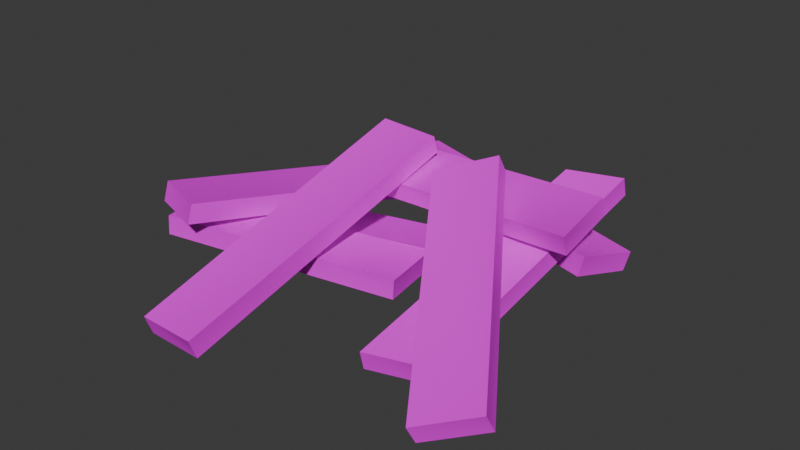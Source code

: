# Source: planks.blend  (saved by Blender 4.5.87; exported with 4.5.12 LTS)
import bpy
from mathutils import Matrix  # noqa: F401  (used for matrix-valued properties, if any)

bpy.ops.wm.read_factory_settings(use_empty=True)
scene = bpy.context.scene
scene.name = 'Scene'

# ---- collections
col_collection = bpy.data.collections.new('Collection'); scene.collection.children.link(col_collection)

# ---- images (referenced by path relative to the original .blend; pixels are not part of the script)
import os
ASSET_DIR = os.environ.get("B2B_ASSET_DIR", "")  # directory of the original .blend (textures are referenced by path, not embedded)
HERE = os.path.dirname(os.path.abspath(__file__))  # packed textures are extracted next to this script under _unpacked/

def load_image(name, relpath, width, height, colorspace="sRGB"):
    """Load a texture the original file referenced (path relative to the .blend, or extracted next to this script)."""
    p = next((c for c in (os.path.join(HERE, relpath), os.path.join(ASSET_DIR, relpath)) if relpath and os.path.exists(c)), "")
    if p:
        img = bpy.data.images.load(p, check_existing=True)
        img.name = name
    else:  # same state as the original file: an image datablock whose file is absent (Cycles renders it pink)
        img = bpy.data.images.new(name, width, height)
        img.source = "FILE"
        img.filepath = "//" + (relpath or name)
    img.colorspace_settings.name = colorspace
    return img
img_gradient_png = load_image('Gradient.png', 'Gradient.png', 1024, 1024, 'sRGB')

# ---- materials (node trees are filled in below, after node groups)
mat_m_gradient = bpy.data.materials.new('m_gradient')
mat_m_gradient.roughness = 0.5

# ---- node groups
ng_smooth_by_angle = bpy.data.node_groups.new('Smooth by Angle', 'GeometryNodeTree')
_s = ng_smooth_by_angle.interface.new_socket(name='Mesh', in_out='OUTPUT', socket_type='NodeSocketGeometry')
_s = ng_smooth_by_angle.interface.new_socket(name='Mesh', in_out='INPUT', socket_type='NodeSocketGeometry')
_s = ng_smooth_by_angle.interface.new_socket(name='Angle', in_out='INPUT', socket_type='NodeSocketFloat')
_s.subtype = 'ANGLE'
_s.default_value = 0.5236
_s.min_value = 0.0
_s.max_value = 3.142
_s.description = 'Maximum face angle for smooth edges'
_s = ng_smooth_by_angle.interface.new_socket(name='Ignore Sharpness', in_out='INPUT', socket_type='NodeSocketBool')
_s.force_non_field = True
ng_smooth_by_angle.description = 'Set the sharpness of mesh edges based on the angle between the neighboring faces'
ng_smooth_by_angle.is_modifier = True
_N = ng_smooth_by_angle.nodes; _L = ng_smooth_by_angle.links
n0 = _N.new('GeometryNodeSetShadeSmooth'); n0.name = 'Set Shade Smooth'; n0.location = (120, -80)
n0.domain = 'EDGE'
n1 = _N.new('GeometryNodeSetShadeSmooth'); n1.name = 'Set Shade Smooth.001'; n1.location = (300, -80)
n2 = _N.new('NodeGroupOutput'); n2.name = 'Group Output'; n2.location = (480, -80)
n3 = _N.new('GeometryNodeInputMeshEdgeAngle'); n3.name = 'Edge Angle'; n3.location = (-440, -240)
n4 = _N.new('NodeGroupInput'); n4.name = 'Group Input'; n4.location = (-80, -80)
n5 = _N.new('GeometryNodeInputEdgeSmooth'); n5.name = 'Is Edge Smooth'; n5.location = (-260, -120)
n6 = _N.new('GeometryNodeInputShadeSmooth'); n6.name = 'Is Shade Smooth'; n6.location = (-440, -397)
n7 = _N.new('FunctionNodeCompare'); n7.name = 'Compare'; n7.location = (-260, -260)
n7.operation = 'LESS_EQUAL'
n7.inputs[6].default_value = (0.0, 0.0, 0.0, 0.0)
n7.inputs[7].default_value = (0.0, 0.0, 0.0, 0.0)
n8 = _N.new('FunctionNodeBooleanMath'); n8.name = 'Boolean Math.001'; n8.location = (-80, -260)
n9 = _N.new('NodeGroupInput'); n9.name = 'Group Input.001'; n9.location = (-440, -329)
n10 = _N.new('NodeGroupInput'); n10.name = 'Group Input.002'; n10.location = (-259, -189)
n11 = _N.new('FunctionNodeBooleanMath'); n11.name = 'Boolean Math'; n11.location = (-80, -149)
n11.operation = 'OR'
n12 = _N.new('FunctionNodeBooleanMath'); n12.name = 'Boolean Math.002'; n12.location = (-260, -380)
n12.operation = 'OR'
n13 = _N.new('NodeGroupInput'); n13.name = 'Group Input.003'; n13.location = (-440, -460)
_L.new(n3.outputs[0], n7.inputs[0])
_L.new(n1.outputs[0], n2.inputs[0])
_L.new(n9.outputs[1], n7.inputs[1])
_L.new(n7.outputs[0], n8.inputs[0])
_L.new(n4.outputs[0], n0.inputs[0])
_L.new(n0.outputs[0], n1.inputs[0])
_L.new(n8.outputs[0], n0.inputs[2])
_L.new(n10.outputs[2], n11.inputs[1])
_L.new(n5.outputs[0], n11.inputs[0])
_L.new(n11.outputs[0], n0.inputs[1])
_L.new(n13.outputs[2], n12.inputs[1])
_L.new(n6.outputs[0], n12.inputs[0])
_L.new(n12.outputs[0], n8.inputs[1])
n2.is_active_output = True

# ---- material node trees
mat_m_gradient.use_nodes = True; mat_m_gradient.node_tree.nodes.clear()
_N = mat_m_gradient.node_tree.nodes; _L = mat_m_gradient.node_tree.links
n0 = _N.new('ShaderNodeBsdfPrincipled'); n0.name = 'Principled BSDF'; n0.location = (-200, 100)
n0.inputs[27].default_value = (0.0, 0.0, 0.0, 1.0)
n0.inputs[28].default_value = 1.0
n1 = _N.new('ShaderNodeOutputMaterial'); n1.name = 'Material Output'; n1.location = (200, 100)
n2 = _N.new('ShaderNodeNormalMap'); n2.name = 'Normal Map'; n2.location = (-600, -600)
n2.label = 'Normal/Map'
n2.inputs[0].default_value = 0.0
n3 = _N.new('ShaderNodeTexImage'); n3.name = 'Image Texture'; n3.location = (-600, 300)
n3.image = img_gradient_png
_L.new(n0.outputs[0], n1.inputs[0])
_L.new(n2.outputs[0], n0.inputs[5])
_L.new(n3.outputs[0], n0.inputs[0])
n1.is_active_output = True

# ---- world
world_world = bpy.data.worlds.new('World'); scene.world = world_world
world_world.use_nodes = True; world_world.node_tree.nodes.clear()
_N = world_world.node_tree.nodes; _L = world_world.node_tree.links
n0 = _N.new('ShaderNodeOutputWorld'); n0.name = 'World Output'; n0.location = (200, 100)
n1 = _N.new('ShaderNodeBackground'); n1.name = 'Background'; n1.location = (-200, 100)
n1.inputs[0].default_value = (0.05088, 0.05088, 0.05088, 1.0)
_L.new(n1.outputs[0], n0.inputs[0])
n0.is_active_output = True
world_world.color = (0.05088, 0.05088, 0.05088)
world_world.sun_shadow_jitter_overblur = 0.0

# ---- meshes
me_cube_042 = bpy.data.meshes.new('Cube.042')
me_cube_042.from_pydata([(90.54, 26.68, 2.005), (90.08, 32.6, -25.26), (89.64, 41.32, -23.6), (90.11, 35.3, 4.131), (-35.57, 17.8, -7.87), (-36.03, 23.75, -35.25), (-36.47, 32.62, -33.32), (-36.01, 26.67, -5.932), (-5.736, -1.488, -71.8), (-32.02, -2.129, -81.15), (-31.64, 6.426, -83.52), (-4.902, 7.079, -74.01), (-49.22, 19.94, 67.87), (-75.61, 19.29, 58.48), (-75.0, 28.05, 56.13), (-48.59, 28.7, 65.52), (7.388, 36.99, -25.21), (-20.48, 37.7, -26.36), (-20.62, 46.12, -23.52), (7.726, 45.4, -22.35), (0.4208, -3.226, 108.5), (-27.5, -4.501, 106.6), (-28.11, 4.063, 109.5), (-0.1734, 5.338, 111.5), (85.46, 31.1, -50.39), (60.0, 28.58, -47.88), (59.13, 36.59, -46.4), (85.03, 39.15, -48.95), (73.91, -7.633, 61.5), (46.77, -8.653, 68.38), (47.01, 0.1429, 70.66), (74.16, 1.164, 63.77), (87.58, 10.05, -12.9), (93.46, 3.461, -39.36), (95.0, 11.97, -41.39), (89.02, 18.67, -14.47), (-35.01, 13.73, -42.69), (-28.11, 9.555, -69.52), (-27.16, 18.52, -70.68), (-34.07, 22.7, -43.84), (71.0, 1.606, -2.412), (64.37, -2.546, -29.19), (64.29, 6.197, -30.78), (71.05, 10.42, -3.537), (-64.34, 0.3021, 30.5), (-71.01, -3.869, 3.606), (-71.02, 5.112, 2.211), (-64.35, 9.285, 29.12), (34.43, 1.992, 36.86), (29.58, 1.482, 9.39), (30.08, 10.34, 8.89), (35.02, 10.86, 36.84), (-71.42, 5.508, 60.97), (-76.3, 4.995, 33.38), (-75.74, 14.06, 33.11), (-70.86, 14.58, 60.71), (48.36, 42.69, -17.43), (24.85, 33.65, -5.445), (23.58, 41.49, -1.45), (47.51, 50.69, -13.64), (114.4, 2.293, 79.81), (90.76, -6.79, 91.85), (89.67, 1.306, 95.83), (113.3, 10.39, 83.79)], [], [(17, 16, 20, 21), (15, 12, 8, 11), (33, 37, 38, 34), (9, 13, 14, 10), (19, 16, 17, 18), (59, 56, 57, 58), (16, 19, 23, 20), (36, 39, 38, 37), (27, 31, 28, 24), (52, 48, 51, 55), (1, 0, 4, 5), (44, 40, 43, 47), (27, 24, 25, 26), (32, 35, 39, 36), (0, 3, 7, 4), (22, 18, 17, 21), (62, 58, 57, 61), (3, 2, 6, 7), (46, 42, 41, 45), (63, 60, 56, 59), (46, 45, 44, 47), (5, 6, 2, 1), (12, 15, 14, 13), (61, 57, 56, 60), (30, 26, 25, 29), (12, 13, 9, 8), (3, 0, 1, 2), (26, 30, 31, 27), (28, 31, 30, 29), (49, 50, 51, 48), (54, 50, 49, 53), (49, 48, 52, 53), (63, 59, 58, 62), (41, 42, 43, 40), (54, 53, 52, 55), (47, 43, 42, 46), (25, 24, 28, 29), (22, 23, 19, 18), (41, 40, 44, 45), (20, 23, 22, 21), (55, 51, 50, 54), (33, 32, 36, 37), (35, 32, 33, 34), (11, 8, 9, 10), (6, 5, 4, 7), (60, 63, 62, 61), (38, 39, 35, 34), (15, 11, 10, 14)])
me_cube_042.polygons.foreach_set('use_smooth', [True] * 48)
_uv = me_cube_042.uv_layers.new(name='UVMap')
_uv.uv.foreach_set('vector', [0.07797, 0.88, 0.07797, 0.88, 0.07882, 0.8625, 0.07882, 0.8625, 0.07992, 0.8761, 0.07882, 0.8924, 0.07797, 0.9099, 0.0792, 0.8943, 0.07797, 0.884, 0.07882, 0.8665, 0.07992, 0.8642, 0.0792, 0.8824, 0.07797, 0.9099, 0.07882, 0.8924, 0.07992, 0.8761, 0.0792, 0.8943, 0.0792, 0.8926, 0.07797, 0.88, 0.07797, 0.88, 0.0792, 0.8926, 0.0792, 0.8785, 0.07797, 0.8941, 0.07797, 0.88, 0.0792, 0.8785, 0.07797, 0.88, 0.0792, 0.8926, 0.07992, 0.8603, 0.07882, 0.8625, 0.07882, 0.8806, 0.07992, 0.8642, 0.07992, 0.8642, 0.07882, 0.8665, 0.0792, 0.9259, 0.07992, 0.9077, 0.07882, 0.9241, 0.07797, 0.9415, 0.07882, 0.8608, 0.07797, 0.8642, 0.0792, 0.8627, 0.07992, 0.8586, 0.07797, 0.8642, 0.07797, 0.8783, 0.07882, 0.8467, 0.07882, 0.8467, 0.07882, 0.8806, 0.07797, 0.884, 0.0792, 0.8965, 0.07992, 0.8642, 0.0792, 0.9259, 0.07797, 0.9415, 0.07797, 0.9415, 0.0792, 0.9259, 0.07797, 0.884, 0.0792, 0.8965, 0.07992, 0.8642, 0.07882, 0.8806, 0.07797, 0.8783, 0.0792, 0.8627, 0.07992, 0.8445, 0.07882, 0.8467, 0.07992, 0.8603, 0.0792, 0.8926, 0.07797, 0.88, 0.07882, 0.8625, 0.07992, 0.8744, 0.0792, 0.8785, 0.07797, 0.88, 0.07882, 0.8625, 0.0792, 0.8627, 0.0792, 0.8768, 0.07992, 0.8586, 0.07992, 0.8445, 0.07992, 0.8783, 0.0792, 0.8824, 0.07797, 0.884, 0.07882, 0.8665, 0.07992, 0.8603, 0.07882, 0.8625, 0.07797, 0.8941, 0.0792, 0.8785, 0.07992, 0.8783, 0.07882, 0.8665, 0.07882, 0.8806, 0.07992, 0.8642, 0.07882, 0.8467, 0.07992, 0.8586, 0.0792, 0.8768, 0.07797, 0.8642, 0.07882, 0.8924, 0.07992, 0.8761, 0.07992, 0.8761, 0.07882, 0.8924, 0.07882, 0.8625, 0.07797, 0.88, 0.07797, 0.8941, 0.07882, 0.8625, 0.07992, 0.9218, 0.0792, 0.9259, 0.07797, 0.9415, 0.07882, 0.9099, 0.07882, 0.8924, 0.07882, 0.8924, 0.07797, 0.9099, 0.07797, 0.9099, 0.0792, 0.8627, 0.07797, 0.8783, 0.07797, 0.8642, 0.0792, 0.8768, 0.0792, 0.9259, 0.07992, 0.9218, 0.07992, 0.9077, 0.0792, 0.9259, 0.07882, 0.9241, 0.07992, 0.9077, 0.07992, 0.9218, 0.07882, 0.9099, 0.07797, 0.8642, 0.0792, 0.8627, 0.0792, 0.8627, 0.07797, 0.8642, 0.07992, 0.8586, 0.0792, 0.8627, 0.07797, 0.8642, 0.07882, 0.8608, 0.07797, 0.8642, 0.07797, 0.8642, 0.07882, 0.8608, 0.07882, 0.8608, 0.07992, 0.8603, 0.0792, 0.8785, 0.0792, 0.8785, 0.07992, 0.8744, 0.07797, 0.884, 0.0792, 0.8824, 0.0792, 0.8965, 0.07797, 0.884, 0.07992, 0.8586, 0.07882, 0.8608, 0.07882, 0.8608, 0.07992, 0.8586, 0.07992, 0.8642, 0.0792, 0.8965, 0.0792, 0.8824, 0.07992, 0.8783, 0.07797, 0.9415, 0.07797, 0.9415, 0.07882, 0.9241, 0.07882, 0.9099, 0.07992, 0.8603, 0.07992, 0.8603, 0.0792, 0.8926, 0.0792, 0.8926, 0.07797, 0.884, 0.07797, 0.884, 0.07882, 0.8806, 0.07882, 0.8665, 0.07882, 0.8625, 0.07992, 0.8603, 0.07992, 0.8603, 0.07882, 0.8625, 0.07992, 0.8586, 0.0792, 0.8627, 0.0792, 0.8627, 0.07992, 0.8586, 0.07797, 0.884, 0.07797, 0.884, 0.07882, 0.8806, 0.07882, 0.8665, 0.0792, 0.8965, 0.07797, 0.884, 0.07797, 0.884, 0.0792, 0.8824, 0.0792, 0.8943, 0.07797, 0.9099, 0.07797, 0.9099, 0.0792, 0.8943, 0.07992, 0.8586, 0.07882, 0.8467, 0.07882, 0.8467, 0.07992, 0.8445, 0.07882, 0.8625, 0.07992, 0.8603, 0.07992, 0.8744, 0.07882, 0.8625, 0.07992, 0.8642, 0.07992, 0.8642, 0.0792, 0.8965, 0.0792, 0.8824, 0.07992, 0.8761, 0.0792, 0.8943, 0.0792, 0.8943, 0.07992, 0.8761])
me_cube_042.materials.append(mat_m_gradient)
me_cube_042.update()
me_cube_042.normals_split_custom_set([tuple(v) for v in zip(*[iter([-0.475, -0.4133, -0.7769, 0.5626, -0.4032, -0.7218, 0.5143, -0.7645, 0.3887, -0.5354, -0.7775, 0.3299, 0.3172, 0.7023, 0.6373, 0.2463, -0.3918, 0.8865, 0.6662, -0.6987, -0.2607, 0.6933, 0.44, -0.5708, 0.6104, -0.7504, -0.2536, -0.5031, -0.6784, -0.5354, -0.4119, 0.5987, -0.687, 0.7584, 0.5204, -0.3924, -0.3542, -0.7135, -0.6045, -0.7165, -0.4113, 0.5634, -0.6035, 0.7435, 0.2882, -0.2128, 0.4604, -0.8618, 0.464, 0.8198, -0.3355, 0.5626, -0.4032, -0.7218, -0.475, -0.4133, -0.7769, -0.4312, 0.8102, -0.3971, -0.04498, 0.8771, -0.4783, 0.1986, -0.192, -0.9611, -0.6765, -0.5287, -0.5127, -0.8101, 0.5796, -0.08867, 0.5626, -0.4032, -0.7218, 0.464, 0.8198, -0.3355, 0.388, 0.4417, 0.8089, 0.5143, -0.7645, 0.3887, -0.7518, -0.4762, 0.4562, -0.6149, 0.7702, 0.1692, -0.4119, 0.5987, -0.687, -0.5031, -0.6784, -0.5354, 0.425, 0.7893, -0.4432, 0.4828, 0.4962, 0.7216, 0.5664, -0.7558, 0.3286, 0.54, -0.4384, -0.7185, -0.4982, -0.5806, 0.644, 0.6508, -0.6384, 0.411, 0.7059, 0.6405, 0.3025, -0.4703, 0.701, 0.5361, 0.6392, -0.4584, -0.6175, 0.7056, -0.634, 0.3164, -0.5521, -0.7553, 0.353, -0.6256, -0.5285, -0.5738, -0.4318, -0.5287, 0.7308, 0.7085, -0.5404, 0.454, 0.6739, 0.7144, 0.1884, -0.4938, 0.7313, 0.4705, 0.425, 0.7893, -0.4432, 0.54, -0.4384, -0.7185, -0.5055, -0.473, -0.7216, -0.468, 0.7812, -0.4131, 0.3735, -0.5453, 0.7504, 0.5631, 0.6938, 0.4489, -0.6149, 0.7702, 0.1692, -0.7518, -0.4762, 0.4562, 0.7056, -0.634, 0.3164, 0.635, 0.5868, 0.5025, -0.6524, 0.5144, 0.5566, -0.5521, -0.7553, 0.353, -0.4932, 0.4389, 0.7511, -0.4312, 0.8102, -0.3971, -0.475, -0.4133, -0.7769, -0.5354, -0.7775, 0.3299, -0.1492, 0.1969, 0.969, -0.8101, 0.5796, -0.08867, -0.6765, -0.5287, -0.5127, -0.06041, -0.9097, 0.4108, 0.635, 0.5868, 0.5025, 0.5644, 0.7792, -0.2727, -0.7216, 0.6528, -0.2306, -0.6524, 0.5144, 0.5566, -0.7028, 0.5988, -0.3839, 0.4642, 0.5816, -0.668, 0.4631, -0.6961, -0.5486, -0.6773, -0.6838, -0.2717, 0.6611, 0.5045, 0.5554, 0.8219, -0.5683, -0.03913, 0.1986, -0.192, -0.9611, -0.04498, 0.8771, -0.4783, -0.7028, 0.5988, -0.3839, -0.6773, -0.6838, -0.2717, -0.4318, -0.5287, 0.7308, -0.4938, 0.7313, 0.4705, -0.6256, -0.5285, -0.5738, -0.7216, 0.6528, -0.2306, 0.5644, 0.7792, -0.2727, 0.6392, -0.4584, -0.6175, 0.2463, -0.3918, 0.8865, 0.3172, 0.7023, 0.6373, -0.6035, 0.7435, 0.2882, -0.7165, -0.4113, 0.5634, -0.06041, -0.9097, 0.4108, -0.6765, -0.5287, -0.5127, 0.1986, -0.192, -0.9611, 0.8219, -0.5683, -0.03913, -0.4085, 0.4462, 0.7963, -0.468, 0.7812, -0.4131, -0.5055, -0.473, -0.7216, -0.4672, -0.777, 0.4219, 0.2463, -0.3918, 0.8865, -0.7165, -0.4113, 0.5634, -0.3542, -0.7135, -0.6045, 0.6662, -0.6987, -0.2607, 0.635, 0.5868, 0.5025, 0.7056, -0.634, 0.3164, 0.6392, -0.4584, -0.6175, 0.5644, 0.7792, -0.2727, -0.468, 0.7812, -0.4131, -0.4085, 0.4462, 0.7963, 0.4828, 0.4962, 0.7216, 0.425, 0.7893, -0.4432, 0.5664, -0.7558, 0.3286, 0.4828, 0.4962, 0.7216, -0.4085, 0.4462, 0.7963, -0.4672, -0.777, 0.4219, 0.4458, -0.6533, -0.6119, 0.5309, 0.625, -0.5723, 0.7059, 0.6405, 0.3025, 0.6508, -0.6384, 0.411, -0.6456, 0.6858, -0.336, 0.5309, 0.625, -0.5723, 0.4458, -0.6533, -0.6119, -0.7028, -0.6015, -0.3798, 0.4458, -0.6533, -0.6119, 0.6508, -0.6384, 0.411, -0.4982, -0.5806, 0.644, -0.7028, -0.6015, -0.3798, 0.6611, 0.5045, 0.5554, -0.04498, 0.8771, -0.4783, -0.8101, 0.5796, -0.08867, -0.1492, 0.1969, 0.969, 0.4631, -0.6961, -0.5486, 0.4642, 0.5816, -0.668, 0.6739, 0.7144, 0.1884, 0.7085, -0.5404, 0.454, -0.6456, 0.6858, -0.336, -0.7028, -0.6015, -0.3798, -0.4982, -0.5806, 0.644, -0.4703, 0.701, 0.5361, -0.4938, 0.7313, 0.4705, 0.6739, 0.7144, 0.1884, 0.4642, 0.5816, -0.668, -0.7028, 0.5988, -0.3839, -0.5055, -0.473, -0.7216, 0.54, -0.4384, -0.7185, 0.5664, -0.7558, 0.3286, -0.4672, -0.777, 0.4219, -0.4932, 0.4389, 0.7511, 0.388, 0.4417, 0.8089, 0.464, 0.8198, -0.3355, -0.4312, 0.8102, -0.3971, 0.4631, -0.6961, -0.5486, 0.7085, -0.5404, 0.454, -0.4318, -0.5287, 0.7308, -0.6773, -0.6838, -0.2717, 0.5143, -0.7645, 0.3887, 0.388, 0.4417, 0.8089, -0.4932, 0.4389, 0.7511, -0.5354, -0.7775, 0.3299, -0.4703, 0.701, 0.5361, 0.7059, 0.6405, 0.3025, 0.5309, 0.625, -0.5723, -0.6456, 0.6858, -0.336, 0.6104, -0.7504, -0.2536, 0.3735, -0.5453, 0.7504, -0.7518, -0.4762, 0.4562, -0.5031, -0.6784, -0.5354, 0.5631, 0.6938, 0.4489, 0.3735, -0.5453, 0.7504, 0.6104, -0.7504, -0.2536, 0.7584, 0.5204, -0.3924, 0.6933, 0.44, -0.5708, 0.6662, -0.6987, -0.2607, -0.3542, -0.7135, -0.6045, -0.2128, 0.4604, -0.8618, -0.7216, 0.6528, -0.2306, -0.6256, -0.5285, -0.5738, -0.5521, -0.7553, 0.353, -0.6524, 0.5144, 0.5566, 0.8219, -0.5683, -0.03913, 0.6611, 0.5045, 0.5554, -0.1492, 0.1969, 0.969, -0.06041, -0.9097, 0.4108, -0.4119, 0.5987, -0.687, -0.6149, 0.7702, 0.1692, 0.5631, 0.6938, 0.4489, 0.7584, 0.5204, -0.3924, 0.3172, 0.7023, 0.6373, 0.6933, 0.44, -0.5708, -0.2128, 0.4604, -0.8618, -0.6035, 0.7435, 0.2882])] * 3)])

# ---- objects
ob_sm_planks_001 = bpy.data.objects.new('SM_planks_001', me_cube_042)

# ---- transforms, parenting, visibility, modifiers, constraints
ob_sm_planks_001.location = (0.0, 0.0, 0.0)
ob_sm_planks_001.rotation_euler = (1.571, -0.0, 0.0)
ob_sm_planks_001.scale = (0.01, 0.01, 0.01)
ob_sm_planks_001.color = (0.8, 0.8, 0.8, 1.0)
_m = ob_sm_planks_001.modifiers.new('Smooth by Angle', 'NODES')
_m.node_group = ng_smooth_by_angle
_m.use_pin_to_last = True
_m.show_group_selector = False

# ---- collection membership
col_collection.objects.link(ob_sm_planks_001)

# ---- scene / render settings (as saved in the file)
scene.frame_start = 1; scene.frame_end = 250; scene.frame_set(1)
scene.render.engine = 'BLENDER_EEVEE_NEXT'
bpy.context.view_layer.update()

# ---- added for rendering (the .blend has no active camera and no usable light): camera, sun
cam_auto = bpy.data.cameras.new('AutoCamera')
cam_auto.lens = 50.0
cam_auto.sensor_width = 36.0
cam_auto.clip_end = 1000.0
ob_auto_camera = bpy.data.objects.new('AutoCamera', cam_auto)
scene.collection.objects.link(ob_auto_camera)
ob_auto_camera.location = (2.77301, -3.23909, 2.27627)
ob_auto_camera.rotation_euler = (1.09748, -7.21219e-08, 0.694738)
scene.camera = ob_auto_camera
light_auto_sun = bpy.data.lights.new('AutoSun', 'SUN')
light_auto_sun.energy = 3.0
light_auto_sun.angle = 0.0523599
ob_auto_sun = bpy.data.objects.new('AutoSun', light_auto_sun)
scene.collection.objects.link(ob_auto_sun)
ob_auto_sun.rotation_euler = (0.872665, 0.174533, 0.523599)
bpy.context.view_layer.update()
